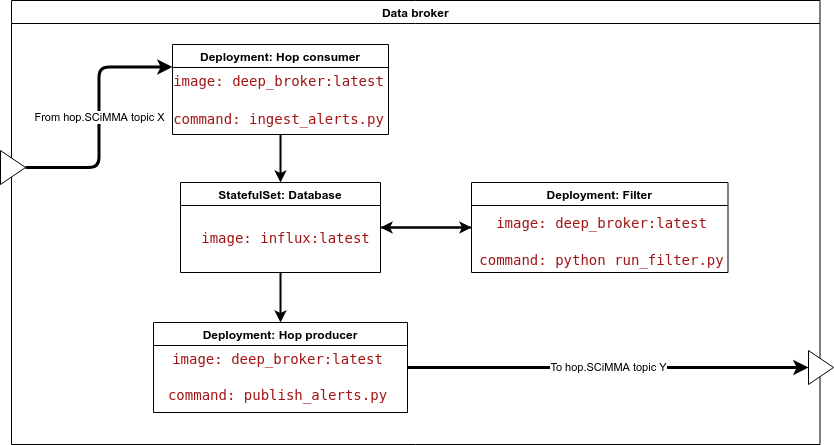

The diagram above was exported from draw.io. Its source (the exported page's mxGraphModel, read from the mxfile embedded in the PNG):
<mxGraphModel dx="1463" dy="1305" grid="0" gridSize="10" guides="1" tooltips="1" connect="1" arrows="1" fold="1" page="0" pageScale="1" pageWidth="850" pageHeight="1100" math="0" shadow="0">
  <root>
    <mxCell id="jC-ICbcgauNGqlJpY9Uv-0" />
    <mxCell id="jC-ICbcgauNGqlJpY9Uv-1" parent="jC-ICbcgauNGqlJpY9Uv-0" />
    <mxCell id="0" value="Data broker" style="swimlane;" vertex="1" parent="jC-ICbcgauNGqlJpY9Uv-1">
      <mxGeometry x="-241" y="-4" width="808.5" height="444" as="geometry" />
    </mxCell>
    <mxCell id="23" style="edgeStyle=orthogonalEdgeStyle;html=1;strokeWidth=2;" edge="1" parent="0" source="8" target="17">
      <mxGeometry relative="1" as="geometry" />
    </mxCell>
    <mxCell id="8" value="Deployment: Filter" style="swimlane;" vertex="1" parent="0">
      <mxGeometry x="460" y="182" width="256.5" height="90" as="geometry" />
    </mxCell>
    <mxCell id="7" value="&lt;span style=&quot;color: rgb(163 , 21 , 21) ; font-family: &amp;#34;droid sans mono&amp;#34; , &amp;#34;monospace&amp;#34; , monospace ; font-size: 14px&quot;&gt;image:&amp;nbsp;&lt;/span&gt;&lt;span style=&quot;color: rgb(163 , 21 , 21) ; font-family: &amp;#34;droid sans mono&amp;#34; , &amp;#34;monospace&amp;#34; , monospace ; font-size: 14px&quot;&gt;deep_broker:latest&lt;/span&gt;&lt;span style=&quot;color: rgb(163 , 21 , 21) ; font-family: &amp;#34;droid sans mono&amp;#34; , &amp;#34;monospace&amp;#34; , monospace ; font-size: 14px&quot;&gt;&lt;br&gt;&lt;/span&gt;&lt;div style=&quot;font-family: &amp;#34;droid sans mono&amp;#34; , &amp;#34;monospace&amp;#34; , monospace ; font-size: 14px ; line-height: 19px&quot;&gt;&lt;span style=&quot;color: #a31515&quot;&gt;&lt;br&gt;&lt;/span&gt;&lt;/div&gt;&lt;div style=&quot;font-family: &amp;#34;droid sans mono&amp;#34; , &amp;#34;monospace&amp;#34; , monospace ; font-size: 14px ; line-height: 19px&quot;&gt;&lt;span style=&quot;color: #a31515&quot;&gt;command: python run_filter.py&lt;/span&gt;&lt;/div&gt;" style="text;html=1;align=center;verticalAlign=middle;resizable=0;points=[];autosize=1;strokeColor=none;fillColor=none;" vertex="1" parent="8">
      <mxGeometry x="2.5" y="32" width="254" height="56" as="geometry" />
    </mxCell>
    <mxCell id="20" style="edgeStyle=orthogonalEdgeStyle;html=1;strokeWidth=2;" edge="1" parent="0" source="11" target="17">
      <mxGeometry relative="1" as="geometry" />
    </mxCell>
    <mxCell id="11" value="Deployment: Hop consumer" style="swimlane;" vertex="1" parent="0">
      <mxGeometry x="161" y="44" width="216" height="90" as="geometry" />
    </mxCell>
    <mxCell id="12" value="&lt;div style=&quot;font-family: &amp;#34;droid sans mono&amp;#34; , &amp;#34;monospace&amp;#34; , monospace ; font-size: 14px ; line-height: 19px&quot;&gt;&lt;span style=&quot;color: #a31515&quot;&gt;image: deep_broker:latest&lt;/span&gt;&lt;/div&gt;&lt;div style=&quot;font-family: &amp;#34;droid sans mono&amp;#34; , &amp;#34;monospace&amp;#34; , monospace ; font-size: 14px ; line-height: 19px&quot;&gt;&lt;span style=&quot;color: #a31515&quot;&gt;&lt;br&gt;&lt;/span&gt;&lt;/div&gt;&lt;div style=&quot;font-family: &amp;#34;droid sans mono&amp;#34; , &amp;#34;monospace&amp;#34; , monospace ; font-size: 14px ; line-height: 19px&quot;&gt;&lt;span style=&quot;color: #a31515&quot;&gt;command: ingest_alerts.py&lt;/span&gt;&lt;/div&gt;" style="text;html=1;align=center;verticalAlign=middle;resizable=0;points=[];autosize=1;strokeColor=none;fillColor=none;" vertex="1" parent="11">
      <mxGeometry x="-5" y="25" width="221" height="61" as="geometry" />
    </mxCell>
    <mxCell id="15" value="Deployment: Hop producer" style="swimlane;" vertex="1" parent="0">
      <mxGeometry x="142" y="322" width="254" height="90" as="geometry" />
    </mxCell>
    <mxCell id="16" value="&lt;span style=&quot;color: rgb(163 , 21 , 21) ; font-family: &amp;#34;droid sans mono&amp;#34; , &amp;#34;monospace&amp;#34; , monospace ; font-size: 14px&quot;&gt;image:&amp;nbsp;&lt;/span&gt;&lt;span style=&quot;color: rgb(163 , 21 , 21) ; font-family: &amp;#34;droid sans mono&amp;#34; , &amp;#34;monospace&amp;#34; , monospace ; font-size: 14px&quot;&gt;deep_broker:latest&lt;/span&gt;&lt;span style=&quot;color: rgb(163 , 21 , 21) ; font-family: &amp;#34;droid sans mono&amp;#34; , &amp;#34;monospace&amp;#34; , monospace ; font-size: 14px&quot;&gt;&lt;br&gt;&lt;/span&gt;&lt;div style=&quot;font-family: &amp;#34;droid sans mono&amp;#34; , &amp;#34;monospace&amp;#34; , monospace ; font-size: 14px ; line-height: 19px&quot;&gt;&lt;span style=&quot;color: #a31515&quot;&gt;&lt;br&gt;&lt;/span&gt;&lt;/div&gt;&lt;span style=&quot;color: rgb(163 , 21 , 21) ; font-family: &amp;#34;droid sans mono&amp;#34; , &amp;#34;monospace&amp;#34; , monospace ; font-size: 14px&quot;&gt;command: publish_alerts.py&lt;/span&gt;" style="text;html=1;align=center;verticalAlign=middle;resizable=0;points=[];autosize=1;strokeColor=none;fillColor=none;" vertex="1" parent="15">
      <mxGeometry x="9" y="29" width="229" height="52" as="geometry" />
    </mxCell>
    <mxCell id="21" style="edgeStyle=orthogonalEdgeStyle;html=1;strokeWidth=2;" edge="1" parent="0" source="17" target="15">
      <mxGeometry relative="1" as="geometry" />
    </mxCell>
    <mxCell id="22" style="edgeStyle=orthogonalEdgeStyle;html=1;strokeWidth=2;" edge="1" parent="0" source="17" target="8">
      <mxGeometry relative="1" as="geometry" />
    </mxCell>
    <mxCell id="17" value="StatefulSet: Database" style="swimlane;" vertex="1" parent="0">
      <mxGeometry x="169" y="182" width="200" height="90" as="geometry" />
    </mxCell>
    <mxCell id="18" value="&lt;span style=&quot;color: rgb(163 , 21 , 21) ; font-family: &amp;#34;droid sans mono&amp;#34; , &amp;#34;monospace&amp;#34; , monospace ; font-size: 14px&quot;&gt;image:&amp;nbsp;&lt;/span&gt;&lt;span style=&quot;color: rgb(163 , 21 , 21) ; font-family: &amp;#34;droid sans mono&amp;#34; , &amp;#34;monospace&amp;#34; , monospace ; font-size: 14px&quot;&gt;influx:latest&lt;/span&gt;" style="text;html=1;align=center;verticalAlign=middle;resizable=0;points=[];autosize=1;strokeColor=none;fillColor=none;" vertex="1" parent="17">
      <mxGeometry x="16" y="46" width="178" height="19" as="geometry" />
    </mxCell>
    <mxCell id="26" value="" style="triangle;whiteSpace=wrap;html=1;" vertex="1" parent="0">
      <mxGeometry x="797" y="350" width="25" height="34" as="geometry" />
    </mxCell>
    <mxCell id="27" value="To hop.SCiMMA topic Y" style="edgeStyle=orthogonalEdgeStyle;rounded=1;html=1;entryX=0;entryY=0.5;entryDx=0;entryDy=0;strokeWidth=3;" edge="1" target="26" parent="0" source="15">
      <mxGeometry relative="1" as="geometry">
        <mxPoint x="541" y="163.51724137931046" as="sourcePoint" />
      </mxGeometry>
    </mxCell>
    <mxCell id="25" value="" style="triangle;whiteSpace=wrap;html=1;" vertex="1" parent="0">
      <mxGeometry x="-11" y="150" width="25" height="34" as="geometry" />
    </mxCell>
    <mxCell id="24" value="From hop.SCiMMA topic X" style="edgeStyle=orthogonalEdgeStyle;rounded=1;html=1;exitX=1;exitY=0.5;exitDx=0;exitDy=0;strokeWidth=3;entryX=0;entryY=0.25;entryDx=0;entryDy=0;" edge="1" source="25" parent="0" target="11">
      <mxGeometry relative="1" as="geometry">
        <mxPoint x="-138.98000000000002" y="110.51999999999998" as="targetPoint" />
      </mxGeometry>
    </mxCell>
  </root>
</mxGraphModel>